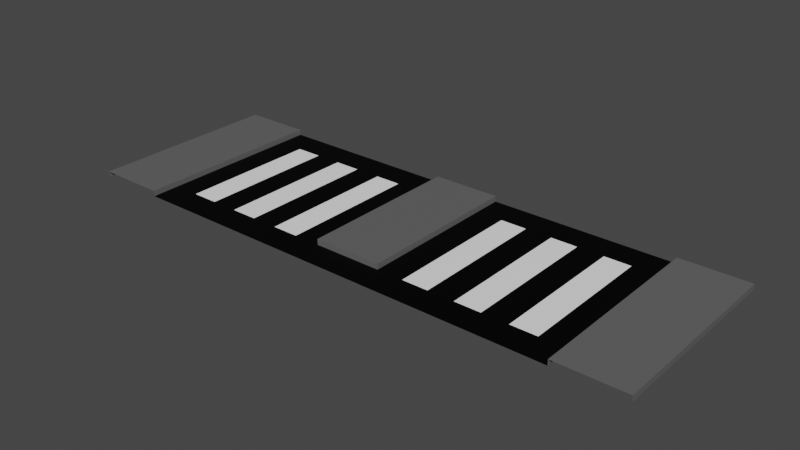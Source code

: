 # Source: road_junction.blend  (saved by Blender 2.93.20; exported with 4.5.12 LTS)
import bpy
from mathutils import Matrix  # noqa: F401  (used for matrix-valued properties, if any)

bpy.ops.wm.read_factory_settings(use_empty=True)
scene = bpy.context.scene
scene.name = 'Scene'

# ---- collections
col_collection = bpy.data.collections.new('Collection'); scene.collection.children.link(col_collection)

# ---- images (referenced by path relative to the original .blend; pixels are not part of the script)
import os
ASSET_DIR = os.environ.get("B2B_ASSET_DIR", "")  # directory of the original .blend (textures are referenced by path, not embedded)
HERE = os.path.dirname(os.path.abspath(__file__))  # packed textures are extracted next to this script under _unpacked/

def load_image(name, relpath, width, height, colorspace="sRGB"):
    """Load a texture the original file referenced (path relative to the .blend, or extracted next to this script)."""
    p = next((c for c in (os.path.join(HERE, relpath), os.path.join(ASSET_DIR, relpath)) if relpath and os.path.exists(c)), "")
    if p:
        img = bpy.data.images.load(p, check_existing=True)
        img.name = name
    else:  # same state as the original file: an image datablock whose file is absent (Cycles renders it pink)
        img = bpy.data.images.new(name, width, height)
        img.source = "FILE"
        img.filepath = "//" + (relpath or name)
    img.colorspace_settings.name = colorspace
    return img
img_road_junction = load_image('road_junction', 'road_junction.png', 1024, 1024, 'sRGB')

# ---- materials (node trees are filled in below, after node groups)
mat_material_001 = bpy.data.materials.new('Material.001')
mat_material_002 = bpy.data.materials.new('Material.002')
mat_material_003 = bpy.data.materials.new('Material.003')

# ---- material node trees
mat_material_001.use_nodes = True; mat_material_001.node_tree.nodes.clear()
_N = mat_material_001.node_tree.nodes; _L = mat_material_001.node_tree.links
n0 = _N.new('ShaderNodeOutputMaterial'); n0.name = 'Material Output'; n0.location = (300, 300)
n1 = _N.new('ShaderNodeBsdfPrincipled'); n1.name = 'Principled BSDF'; n1.location = (10, 300)
n1.distribution = 'GGX'
n1.subsurface_method = 'BURLEY'
n1.inputs[0].default_value = (1.0, 1.0, 1.0, 1.0)
n1.inputs[3].default_value = 1.45
n1.inputs[27].default_value = (0.0, 0.0, 0.0, 1.0)
n1.inputs[28].default_value = 1.0
n2 = _N.new('ShaderNodeTexImage'); n2.name = 'Image Texture'; n2.location = (-4, 597)
n2.image = img_road_junction
_L.new(n1.outputs[0], n0.inputs[0])
n0.is_active_output = True
mat_material_002.use_nodes = True; mat_material_002.node_tree.nodes.clear()
_N = mat_material_002.node_tree.nodes; _L = mat_material_002.node_tree.links
n0 = _N.new('ShaderNodeOutputMaterial'); n0.name = 'Material Output'; n0.location = (300, 300)
n1 = _N.new('ShaderNodeBsdfPrincipled'); n1.name = 'Principled BSDF'; n1.location = (10, 300)
n1.distribution = 'GGX'
n1.subsurface_method = 'BURLEY'
n1.inputs[0].default_value = (0.0, 0.0, 0.0, 1.0)
n1.inputs[3].default_value = 1.45
n1.inputs[13].default_value = 0.1261
n1.inputs[27].default_value = (0.0, 0.0, 0.0, 1.0)
n1.inputs[28].default_value = 1.0
n2 = _N.new('ShaderNodeTexImage'); n2.name = 'Image Texture'; n2.location = (24, 586)
n2.image = img_road_junction
_L.new(n1.outputs[0], n0.inputs[0])
n0.is_active_output = True
mat_material_003.use_nodes = True; mat_material_003.node_tree.nodes.clear()
_N = mat_material_003.node_tree.nodes; _L = mat_material_003.node_tree.links
n0 = _N.new('ShaderNodeOutputMaterial'); n0.name = 'Material Output'; n0.location = (300, 300)
n1 = _N.new('ShaderNodeBsdfPrincipled'); n1.name = 'Principled BSDF'; n1.location = (10, 300)
n1.distribution = 'GGX'
n1.subsurface_method = 'BURLEY'
n1.inputs[0].default_value = (0.1193, 0.1193, 0.1193, 1.0)
n1.inputs[3].default_value = 1.45
n1.inputs[27].default_value = (0.0, 0.0, 0.0, 1.0)
n1.inputs[28].default_value = 1.0
n2 = _N.new('ShaderNodeTexImage'); n2.name = 'Image Texture'; n2.location = (20, 595)
n2.image = img_road_junction
_L.new(n1.outputs[0], n0.inputs[0])
n0.is_active_output = True

# ---- world
world_world = bpy.data.worlds.new('World'); scene.world = world_world
world_world.use_nodes = True; world_world.node_tree.nodes.clear()
_N = world_world.node_tree.nodes; _L = world_world.node_tree.links
n0 = _N.new('ShaderNodeOutputWorld'); n0.name = 'World Output'; n0.location = (300, 300)
n1 = _N.new('ShaderNodeBackground'); n1.name = 'Background'; n1.location = (10, 300)
n1.inputs[0].default_value = (0.05088, 0.05088, 0.05088, 1.0)
_L.new(n1.outputs[0], n0.inputs[0])
n0.is_active_output = True
world_world.color = (0.05088, 0.05088, 0.05088)
world_world.use_sun_shadow = False
world_world.sun_shadow_jitter_overblur = 0.0

# ---- meshes
me_plane = bpy.data.meshes.new('Plane')
me_plane.from_pydata([(-5.132, 3.5, -1.863e-09), (-5.132, 3.5, 0.1), (-3.912, -1.192e-07, -1.863e-09), (-3.912, -1.192e-07, 0.1), (-5.132, -1.192e-07, 0.1), (-5.132, -1.192e-07, -1.863e-09), (-3.912, 0.5, -1.863e-09), (-3.912, 0.5, 0.1), (-5.132, 0.5, 0.1), (-5.132, 0.5, -1.863e-09), (-3.912, 3.5, 0.1), (-3.912, 3.5, -1.863e-09), (3.912, -1.192e-07, -1.863e-09), (3.912, -1.192e-07, 0.1), (5.132, -1.192e-07, 0.1), (5.132, -1.192e-07, -1.863e-09), (3.912, 0.5, -1.863e-09), (3.912, 0.5, 0.1), (5.132, 0.5, 0.1), (5.132, 0.5, -1.863e-09), (3.912, 3.5, -1.863e-09), (3.912, 3.5, 0.1), (5.132, 3.5, 0.1), (5.132, 3.5, -1.863e-09), (3.912, 3.0, 0.1), (3.912, 3.0, -1.863e-09), (-3.912, 3.0, -1.863e-09), (-3.912, 3.0, 0.1), (5.132, 3.0, -1.863e-09), (5.132, 3.0, 0.1), (-5.132, 3.0, 0.1), (-5.132, 3.0, -1.863e-09), (0.0, -1.192e-07, -1.863e-09), (-0.6096, 0.5, -1.863e-09), (-0.6096, 0.5, 0.1), (0.6096, 0.5, 0.1), (0.6096, 0.5, -1.863e-09), (-0.6096, 3.5, -1.863e-09), (-0.6096, 3.5, 0.1), (0.6096, 3.5, 0.1), (0.6096, 3.5, -1.863e-09), (-0.6096, 3.0, 0.1), (-0.6096, 3.0, -1.863e-09), (0.6096, 3.0, -1.863e-09), (0.6096, 3.0, 0.1), (1.081, 3.0, -1.863e-09), (1.553, 3.0, -1.863e-09), (2.025, 3.0, -1.863e-09), (2.497, 3.0, -1.863e-09), (2.969, 3.0, -1.863e-09), (3.441, 3.0, -1.863e-09), (1.081, 0.5, -1.863e-09), (1.553, 0.5, -1.863e-09), (2.025, 0.5, -1.863e-09), (2.497, 0.5, -1.863e-09), (2.969, 0.5, -1.863e-09), (3.441, 0.5, -1.863e-09), (-3.441, 0.5, -1.863e-09), (-2.969, 0.5, -1.863e-09), (-2.497, 0.5, -1.863e-09), (-2.025, 0.5, -1.863e-09), (-1.553, 0.5, -1.863e-09), (-1.081, 0.5, -1.863e-09), (-1.081, 3.0, -1.863e-09), (-1.553, 3.0, -1.863e-09), (-2.025, 3.0, -1.863e-09), (-2.497, 3.0, -1.863e-09), (-2.969, 3.0, -1.863e-09), (-3.441, 3.0, -1.863e-09)], [], [(6, 7, 3, 2), (7, 8, 4, 3), (8, 9, 5, 4), (25, 24, 21, 20), (16, 12, 13, 17), (17, 13, 14, 18), (18, 14, 15, 19), (29, 28, 23, 22), (27, 26, 11, 10), (31, 30, 1, 0), (24, 29, 22, 21), (30, 27, 10, 1), (8, 7, 27, 30), (17, 18, 29, 24), (9, 8, 30, 31), (7, 6, 26, 27), (18, 19, 28, 29), (16, 17, 24, 25), (6, 2, 32, 12, 16), (42, 41, 38, 37), (44, 43, 40, 39), (41, 44, 39, 38), (34, 35, 44, 41), (35, 36, 43, 44), (33, 34, 41, 42), (35, 34, 33, 36), (62, 33, 42, 63), (45, 43, 36, 51), (20, 40, 43, 45, 46, 47, 48, 49, 50, 25), (25, 50, 56, 16), (50, 49, 55, 56), (49, 48, 54, 55), (48, 47, 53, 54), (47, 46, 52, 53), (46, 45, 51, 52), (6, 57, 68, 26), (57, 58, 67, 68), (58, 59, 66, 67), (59, 60, 65, 66), (60, 61, 64, 65), (61, 62, 63, 64), (42, 37, 11, 26, 68, 67, 66, 65, 64, 63)])
me_plane.polygons.foreach_set('material_index', [2, 2, 2, 2, 2, 2, 2, 2, 2, 2, 2, 2, 2, 2, 2, 2, 2, 2, 1, 2, 2, 2, 2, 2, 2, 2, 1, 1, 1, 1, 0, 1, 0, 1, 0, 1, 0, 1, 0, 1, 0, 1])
_uv = me_plane.uv_layers.new(name='UVMap')
_uv.uv.foreach_set('vector', [0.9706, 0.0639, 0.9559, 0.0639, 0.9559, 3.859e-09, 0.9706, 0.0, 0.1793, 0.486, 0.0, 0.486, 0.0, 0.4221, 0.1793, 0.4221, 0.9706, 0.3834, 0.9853, 0.3834, 0.9853, 0.4473, 0.9706, 0.4473, 0.5526, 0.486, 0.5379, 0.486, 0.5379, 0.4221, 0.5526, 0.4221, 0.5526, 0.8055, 0.5526, 0.8694, 0.5379, 0.8694, 0.5379, 0.8055, 0.1793, 0.486, 0.1793, 0.4221, 0.3586, 0.4221, 0.3586, 0.486, 0.9853, 0.0639, 0.9853, 1.816e-15, 1.0, 0.0, 1.0, 0.0639, 0.9853, 0.3834, 1.0, 0.3834, 1.0, 0.4473, 0.9853, 0.4473, 0.9559, 0.3834, 0.9706, 0.3834, 0.9706, 0.4473, 0.9559, 0.4473, 0.9853, 0.0639, 0.9706, 0.0639, 0.9706, 0.0, 0.9853, 0.0, 0.1793, 0.8055, 0.3586, 0.8055, 0.3586, 0.8694, 0.1793, 0.8694, 7.012e-08, 0.8055, 0.1793, 0.8055, 0.1793, 0.8694, 7.012e-08, 0.8694, 0.0, 0.486, 0.1793, 0.486, 0.1793, 0.8055, 7.012e-08, 0.8055, 0.1793, 0.486, 0.3586, 0.486, 0.3586, 0.8055, 0.1793, 0.8055, 0.9853, 0.3834, 0.9706, 0.3834, 0.9706, 0.0639, 0.9853, 0.0639, 0.9559, 0.0639, 0.9706, 0.0639, 0.9706, 0.3834, 0.9559, 0.3834, 0.9853, 0.0639, 1.0, 0.0639, 1.0, 0.3834, 0.9853, 0.3834, 0.5526, 0.8055, 0.5379, 0.8055, 0.5379, 0.486, 0.5526, 0.486, 0.8824, 0.0, 0.9559, 0.0, 0.9559, 0.5, 0.9559, 1.0, 0.8824, 1.0, 0.582, 0.486, 0.5673, 0.486, 0.5673, 0.4221, 0.582, 0.4221, 0.5526, 0.7416, 0.5673, 0.7416, 0.5673, 0.8055, 0.5526, 0.8055, 0.3586, 0.7416, 0.5379, 0.7416, 0.5379, 0.8055, 0.3586, 0.8055, 0.3586, 0.4221, 0.5379, 0.4221, 0.5379, 0.7416, 0.3586, 0.7416, 0.5526, 0.4221, 0.5673, 0.4221, 0.5673, 0.7416, 0.5526, 0.7416, 0.582, 0.8055, 0.5673, 0.8055, 0.5673, 0.486, 0.582, 0.486, 0.5967, 0.4221, 0.5967, 0.5779, 0.582, 0.5779, 0.582, 0.4221, 0.8824, 0.3618, 0.8824, 0.4221, 0.5147, 0.4221, 0.5147, 0.3618, 0.3676, 0.3618, 0.3676, 0.4221, 1.753e-08, 0.4221, 1.315e-08, 0.3618, 0.4412, 0.0, 0.4412, 0.4221, 0.3676, 0.4221, 0.3676, 0.3618, 0.3676, 0.3015, 0.3676, 0.2412, 0.3676, 0.1809, 0.3676, 0.1206, 0.3676, 0.0603, 0.3676, 6.094e-08, 0.3676, 6.094e-08, 0.3676, 0.0603, 0.0, 0.0603, 0.0, 4.57e-07, 0.3676, 0.0603, 0.3676, 0.1206, 4.383e-09, 0.1206, 0.0, 0.0603, 0.3676, 0.1206, 0.3676, 0.1809, 4.383e-09, 0.1809, 4.383e-09, 0.1206, 0.3676, 0.1809, 0.3676, 0.2412, 8.765e-09, 0.2412, 4.383e-09, 0.1809, 0.3676, 0.2412, 0.3676, 0.3015, 1.315e-08, 0.3015, 8.765e-09, 0.2412, 0.3676, 0.3015, 0.3676, 0.3618, 1.315e-08, 0.3618, 1.315e-08, 0.3015, 0.8824, 3.961e-07, 0.8824, 0.0603, 0.5147, 0.0603, 0.5147, 9.141e-08, 0.8824, 0.0603, 0.8824, 0.1206, 0.5147, 0.1206, 0.5147, 0.0603, 0.8824, 0.1206, 0.8824, 0.1809, 0.5147, 0.1809, 0.5147, 0.1206, 0.8824, 0.1809, 0.8824, 0.2412, 0.5147, 0.2412, 0.5147, 0.1809, 0.8824, 0.2412, 0.8824, 0.3015, 0.5147, 0.3015, 0.5147, 0.2412, 0.8824, 0.3015, 0.8824, 0.3618, 0.5147, 0.3618, 0.5147, 0.3015, 0.5147, 0.4221, 0.4412, 0.4221, 0.4412, 0.0, 0.5147, 9.141e-08, 0.5147, 0.0603, 0.5147, 0.1206, 0.5147, 0.1809, 0.5147, 0.2412, 0.5147, 0.3015, 0.5147, 0.3618])
me_plane.materials.append(mat_material_001)
me_plane.materials.append(mat_material_002)
me_plane.materials.append(mat_material_003)
me_plane.use_remesh_preserve_volume = False
me_plane.use_remesh_preserve_attributes = False
me_plane.use_mirror_vertex_groups = False
me_plane.update()

# ---- objects
ob_plane = bpy.data.objects.new('Plane', me_plane)

# ---- transforms, parenting, visibility, modifiers, constraints
ob_plane.location = (0.0, 0.0, 0.0)
ob_plane.lineart.crease_threshold = 0.0

# ---- collection membership
col_collection.objects.link(ob_plane)

# ---- scene / render settings (as saved in the file)
scene.frame_start = 1; scene.frame_end = 10000; scene.frame_set(0)
scene.render.engine = 'CYCLES'
scene.render.image_settings.file_format = 'FFMPEG'
scene.render.image_settings.color_mode = 'RGB'
scene.render.image_settings.compression = 0
scene.render.fps = 3
scene.render.fps_base = 0.1
scene.cycles.use_denoising = False
scene.cycles.samples = 128
scene.cycles.sampling_pattern = 'TABULATED_SOBOL'
scene.cycles.use_adaptive_sampling = False
scene.cycles.use_light_tree = False
scene.view_settings.look = 'High Contrast'
scene.view_settings.view_transform = 'Filmic'
bpy.context.view_layer.update()

# ---- added for rendering (the .blend has no active camera and no usable light): camera, sun
cam_auto = bpy.data.cameras.new('AutoCamera')
cam_auto.lens = 50.0
cam_auto.sensor_width = 36.0
cam_auto.clip_end = 1000.0
ob_auto_camera = bpy.data.objects.new('AutoCamera', cam_auto)
scene.collection.objects.link(ob_auto_camera)
ob_auto_camera.location = (10.0332, -10.2898, 8.07654)
ob_auto_camera.rotation_euler = (1.09748, -7.21219e-08, 0.694738)
scene.camera = ob_auto_camera
light_auto_sun = bpy.data.lights.new('AutoSun', 'SUN')
light_auto_sun.energy = 3.0
light_auto_sun.angle = 0.0523599
ob_auto_sun = bpy.data.objects.new('AutoSun', light_auto_sun)
scene.collection.objects.link(ob_auto_sun)
ob_auto_sun.rotation_euler = (0.872665, 0.174533, 0.523599)
bpy.context.view_layer.update()
